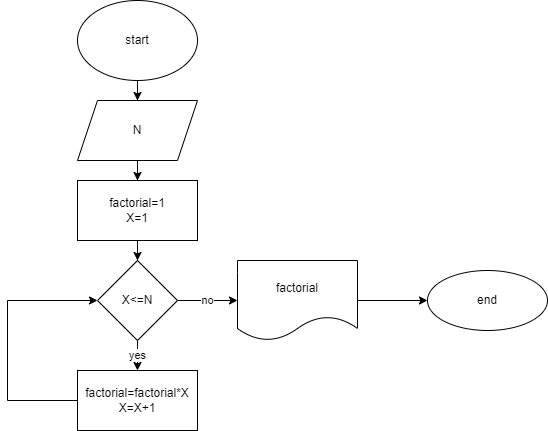

The diagram above was exported from draw.io. Its source (the exported page's mxGraphModel, read from the mxfile embedded in the PNG):
<mxGraphModel dx="990" dy="551" grid="1" gridSize="10" guides="1" tooltips="1" connect="1" arrows="1" fold="1" page="1" pageScale="1" pageWidth="827" pageHeight="1169" math="0" shadow="0">
  <root>
    <mxCell id="WIyWlLk6GJQsqaUBKTNV-0" />
    <mxCell id="WIyWlLk6GJQsqaUBKTNV-1" parent="WIyWlLk6GJQsqaUBKTNV-0" />
    <mxCell id="-yC29CSz4nFxvdgvQ7eu-2" value="" style="edgeStyle=orthogonalEdgeStyle;rounded=0;orthogonalLoop=1;jettySize=auto;html=1;" edge="1" parent="WIyWlLk6GJQsqaUBKTNV-1" source="-yC29CSz4nFxvdgvQ7eu-0" target="-yC29CSz4nFxvdgvQ7eu-1">
      <mxGeometry relative="1" as="geometry" />
    </mxCell>
    <mxCell id="-yC29CSz4nFxvdgvQ7eu-0" value="start" style="ellipse;whiteSpace=wrap;html=1;" vertex="1" parent="WIyWlLk6GJQsqaUBKTNV-1">
      <mxGeometry x="160" y="30" width="120" height="80" as="geometry" />
    </mxCell>
    <mxCell id="-yC29CSz4nFxvdgvQ7eu-4" value="" style="edgeStyle=orthogonalEdgeStyle;rounded=0;orthogonalLoop=1;jettySize=auto;html=1;" edge="1" parent="WIyWlLk6GJQsqaUBKTNV-1" source="-yC29CSz4nFxvdgvQ7eu-1" target="-yC29CSz4nFxvdgvQ7eu-3">
      <mxGeometry relative="1" as="geometry" />
    </mxCell>
    <mxCell id="-yC29CSz4nFxvdgvQ7eu-1" value="N" style="shape=parallelogram;perimeter=parallelogramPerimeter;whiteSpace=wrap;html=1;fixedSize=1;" vertex="1" parent="WIyWlLk6GJQsqaUBKTNV-1">
      <mxGeometry x="160" y="130" width="120" height="60" as="geometry" />
    </mxCell>
    <mxCell id="-yC29CSz4nFxvdgvQ7eu-6" value="" style="edgeStyle=orthogonalEdgeStyle;rounded=0;orthogonalLoop=1;jettySize=auto;html=1;" edge="1" parent="WIyWlLk6GJQsqaUBKTNV-1" source="-yC29CSz4nFxvdgvQ7eu-3" target="-yC29CSz4nFxvdgvQ7eu-5">
      <mxGeometry relative="1" as="geometry" />
    </mxCell>
    <mxCell id="-yC29CSz4nFxvdgvQ7eu-3" value="factorial=1&lt;br&gt;X=1" style="whiteSpace=wrap;html=1;" vertex="1" parent="WIyWlLk6GJQsqaUBKTNV-1">
      <mxGeometry x="160" y="210" width="120" height="60" as="geometry" />
    </mxCell>
    <mxCell id="-yC29CSz4nFxvdgvQ7eu-9" value="yes" style="edgeStyle=orthogonalEdgeStyle;rounded=0;orthogonalLoop=1;jettySize=auto;html=1;" edge="1" parent="WIyWlLk6GJQsqaUBKTNV-1" source="-yC29CSz4nFxvdgvQ7eu-5" target="-yC29CSz4nFxvdgvQ7eu-8">
      <mxGeometry relative="1" as="geometry" />
    </mxCell>
    <mxCell id="-yC29CSz4nFxvdgvQ7eu-13" value="no" style="edgeStyle=orthogonalEdgeStyle;rounded=0;orthogonalLoop=1;jettySize=auto;html=1;" edge="1" parent="WIyWlLk6GJQsqaUBKTNV-1" source="-yC29CSz4nFxvdgvQ7eu-5" target="-yC29CSz4nFxvdgvQ7eu-12">
      <mxGeometry relative="1" as="geometry" />
    </mxCell>
    <mxCell id="-yC29CSz4nFxvdgvQ7eu-5" value="X&amp;lt;=N" style="rhombus;whiteSpace=wrap;html=1;" vertex="1" parent="WIyWlLk6GJQsqaUBKTNV-1">
      <mxGeometry x="180" y="290" width="80" height="80" as="geometry" />
    </mxCell>
    <mxCell id="-yC29CSz4nFxvdgvQ7eu-8" value="factorial=factorial*X&lt;br&gt;X=X+1" style="whiteSpace=wrap;html=1;" vertex="1" parent="WIyWlLk6GJQsqaUBKTNV-1">
      <mxGeometry x="160" y="400" width="120" height="60" as="geometry" />
    </mxCell>
    <mxCell id="-yC29CSz4nFxvdgvQ7eu-11" value="" style="endArrow=classic;html=1;rounded=0;exitX=0;exitY=0.5;exitDx=0;exitDy=0;entryX=0;entryY=0.5;entryDx=0;entryDy=0;" edge="1" parent="WIyWlLk6GJQsqaUBKTNV-1" source="-yC29CSz4nFxvdgvQ7eu-8" target="-yC29CSz4nFxvdgvQ7eu-5">
      <mxGeometry width="50" height="50" relative="1" as="geometry">
        <mxPoint x="390" y="290" as="sourcePoint" />
        <mxPoint x="440" y="240" as="targetPoint" />
        <Array as="points">
          <mxPoint x="90" y="430" />
          <mxPoint x="90" y="330" />
        </Array>
      </mxGeometry>
    </mxCell>
    <mxCell id="-yC29CSz4nFxvdgvQ7eu-12" value="factorial" style="shape=document;whiteSpace=wrap;html=1;boundedLbl=1;" vertex="1" parent="WIyWlLk6GJQsqaUBKTNV-1">
      <mxGeometry x="320" y="290" width="120" height="80" as="geometry" />
    </mxCell>
    <mxCell id="-yC29CSz4nFxvdgvQ7eu-14" value="end" style="ellipse;whiteSpace=wrap;html=1;" vertex="1" parent="WIyWlLk6GJQsqaUBKTNV-1">
      <mxGeometry x="510" y="300" width="120" height="60" as="geometry" />
    </mxCell>
    <mxCell id="-yC29CSz4nFxvdgvQ7eu-15" value="" style="endArrow=classic;html=1;rounded=0;entryX=0;entryY=0.5;entryDx=0;entryDy=0;exitX=1;exitY=0.5;exitDx=0;exitDy=0;" edge="1" parent="WIyWlLk6GJQsqaUBKTNV-1" source="-yC29CSz4nFxvdgvQ7eu-12" target="-yC29CSz4nFxvdgvQ7eu-14">
      <mxGeometry width="50" height="50" relative="1" as="geometry">
        <mxPoint x="390" y="290" as="sourcePoint" />
        <mxPoint x="440" y="240" as="targetPoint" />
      </mxGeometry>
    </mxCell>
  </root>
</mxGraphModel>